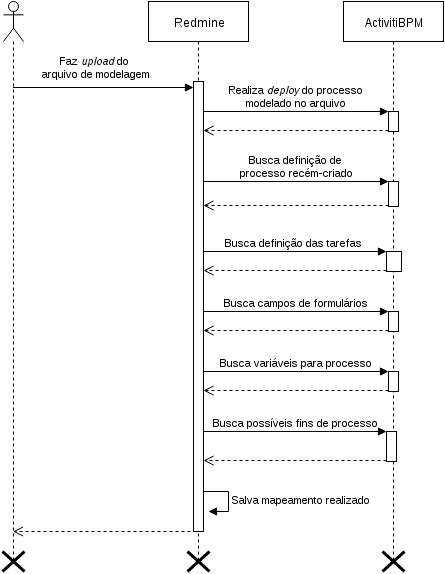

The diagram above was exported from draw.io. Its source (the exported page's mxGraphModel, read from the mxfile embedded in the PNG):
<mxGraphModel dx="876" dy="500" grid="1" gridSize="10" guides="1" tooltips="1" connect="1" arrows="1" fold="1" page="1" pageScale="1" pageWidth="826" pageHeight="1169" background="#ffffff" math="0" shadow="0">
  <root>
    <mxCell id="0" />
    <mxCell id="1" parent="0" />
    <mxCell id="29ce6d51db992869-3" value="" style="shape=umlLifeline;participant=umlActor;perimeter=lifelinePerimeter;whiteSpace=wrap;html=1;container=1;collapsible=0;recursiveResize=0;verticalAlign=top;spacingTop=36;labelBackgroundColor=#ffffff;outlineConnect=0;" parent="1" vertex="1">
      <mxGeometry x="90" y="30" width="20" height="560" as="geometry" />
    </mxCell>
    <mxCell id="29ce6d51db992869-4" value="Redmine" style="shape=umlLifeline;perimeter=lifelinePerimeter;whiteSpace=wrap;html=1;container=1;collapsible=0;recursiveResize=0;outlineConnect=0;" parent="1" vertex="1">
      <mxGeometry x="235" y="30" width="100" height="560" as="geometry" />
    </mxCell>
    <mxCell id="29ce6d51db992869-6" value="" style="html=1;points=[];perimeter=orthogonalPerimeter;" parent="29ce6d51db992869-4" vertex="1">
      <mxGeometry x="45" y="80" width="10" height="450" as="geometry" />
    </mxCell>
    <mxCell id="29ce6d51db992869-5" value="ActivitiBPM" style="shape=umlLifeline;perimeter=lifelinePerimeter;whiteSpace=wrap;html=1;container=1;collapsible=0;recursiveResize=0;outlineConnect=0;" parent="1" vertex="1">
      <mxGeometry x="430" y="30" width="100" height="560" as="geometry" />
    </mxCell>
    <mxCell id="57c03dc720b5de3f-4" value="" style="html=1;points=[];perimeter=orthogonalPerimeter;" parent="29ce6d51db992869-5" vertex="1">
      <mxGeometry x="45" y="110" width="10" height="20" as="geometry" />
    </mxCell>
    <mxCell id="2afb850e2a418d27-2" value="" style="html=1;points=[];perimeter=orthogonalPerimeter;" parent="29ce6d51db992869-5" vertex="1">
      <mxGeometry x="45" y="180" width="10" height="25" as="geometry" />
    </mxCell>
    <mxCell id="2afb850e2a418d27-10" value="" style="html=1;points=[];perimeter=orthogonalPerimeter;" parent="29ce6d51db992869-5" vertex="1">
      <mxGeometry x="43" y="250" width="15" height="20" as="geometry" />
    </mxCell>
    <mxCell id="2afb850e2a418d27-17" value="" style="html=1;points=[];perimeter=orthogonalPerimeter;" parent="29ce6d51db992869-5" vertex="1">
      <mxGeometry x="45" y="310" width="10" height="20" as="geometry" />
    </mxCell>
    <mxCell id="2afb850e2a418d27-23" value="" style="html=1;points=[];perimeter=orthogonalPerimeter;" parent="29ce6d51db992869-5" vertex="1">
      <mxGeometry x="45" y="370" width="10" height="20" as="geometry" />
    </mxCell>
    <mxCell id="2afb850e2a418d27-26" value="" style="html=1;points=[];perimeter=orthogonalPerimeter;" parent="29ce6d51db992869-5" vertex="1">
      <mxGeometry x="43" y="430" width="10" height="30" as="geometry" />
    </mxCell>
    <mxCell id="57c03dc720b5de3f-5" value="Realiza &lt;i&gt;deploy&lt;/i&gt;&amp;nbsp;do processo&lt;div&gt;modelado no arquivo&lt;/div&gt;" style="html=1;verticalAlign=bottom;endArrow=block;entryX=0;entryY=0;" parent="1" source="29ce6d51db992869-6" target="57c03dc720b5de3f-4" edge="1">
      <mxGeometry relative="1" as="geometry">
        <mxPoint x="413" y="120" as="sourcePoint" />
      </mxGeometry>
    </mxCell>
    <mxCell id="57c03dc720b5de3f-6" value="" style="html=1;verticalAlign=bottom;endArrow=open;dashed=1;endSize=8;exitX=0;exitY=0.95;" parent="1" source="57c03dc720b5de3f-4" target="29ce6d51db992869-6" edge="1">
      <mxGeometry relative="1" as="geometry">
        <mxPoint x="288" y="197" as="targetPoint" />
      </mxGeometry>
    </mxCell>
    <mxCell id="57c03dc720b5de3f-8" value="&lt;div&gt;&lt;br&gt;&lt;/div&gt;&lt;div&gt;&lt;br&gt;&lt;/div&gt;" style="text;html=1;resizable=0;points=[];autosize=1;align=left;verticalAlign=top;spacingTop=-4;" parent="1" vertex="1">
      <mxGeometry x="331" y="215" width="20" height="30" as="geometry" />
    </mxCell>
    <mxCell id="57c03dc720b5de3f-16" value="Faz &lt;i&gt;upload&lt;/i&gt;&amp;nbsp;do&amp;nbsp;&lt;div&gt;arquivo de modelagem&lt;/div&gt;" style="html=1;verticalAlign=bottom;endArrow=block;entryX=0;entryY=0.014;entryPerimeter=0;" parent="1" source="29ce6d51db992869-3" target="29ce6d51db992869-6" edge="1">
      <mxGeometry x="-0.0826" y="5" width="80" relative="1" as="geometry">
        <mxPoint x="10" y="10" as="sourcePoint" />
        <mxPoint x="90" y="10" as="targetPoint" />
        <mxPoint as="offset" />
      </mxGeometry>
    </mxCell>
    <mxCell id="41820fbc96c86be7-4" value="" style="html=1;verticalAlign=bottom;endArrow=open;dashed=1;endSize=8;exitX=0.3;exitY=1;exitPerimeter=0;" parent="1" source="29ce6d51db992869-6" target="29ce6d51db992869-3" edge="1">
      <mxGeometry relative="1" as="geometry">
        <mxPoint x="270" y="280" as="sourcePoint" />
        <mxPoint x="100" y="410" as="targetPoint" />
      </mxGeometry>
    </mxCell>
    <mxCell id="41820fbc96c86be7-14" value="" style="shape=umlDestroy;whiteSpace=wrap;html=1;strokeWidth=3;" parent="1" vertex="1">
      <mxGeometry x="89" y="580" width="22" height="20" as="geometry" />
    </mxCell>
    <mxCell id="41820fbc96c86be7-17" value="" style="shape=umlDestroy;whiteSpace=wrap;html=1;strokeWidth=3;" parent="1" vertex="1">
      <mxGeometry x="469" y="580" width="22" height="20" as="geometry" />
    </mxCell>
    <mxCell id="2afb850e2a418d27-3" value="Busca definição de&amp;nbsp;&lt;div&gt;processo recém-criado&lt;/div&gt;" style="html=1;verticalAlign=bottom;endArrow=block;entryX=0;entryY=0;align=center;" parent="1" source="29ce6d51db992869-6" target="2afb850e2a418d27-2" edge="1">
      <mxGeometry relative="1" as="geometry">
        <mxPoint x="333" y="205" as="sourcePoint" />
      </mxGeometry>
    </mxCell>
    <mxCell id="2afb850e2a418d27-4" value="" style="html=1;verticalAlign=bottom;endArrow=open;dashed=1;endSize=8;exitX=0;exitY=0.95;align=center;" parent="1" source="2afb850e2a418d27-2" target="29ce6d51db992869-6" edge="1">
      <mxGeometry relative="1" as="geometry">
        <mxPoint x="333" y="281" as="targetPoint" />
      </mxGeometry>
    </mxCell>
    <mxCell id="2afb850e2a418d27-11" value="Busca definição das tarefas" style="html=1;verticalAlign=bottom;endArrow=block;entryX=0;entryY=0;align=center;" parent="1" source="29ce6d51db992869-6" target="2afb850e2a418d27-10" edge="1">
      <mxGeometry x="-0.0173" relative="1" as="geometry">
        <mxPoint x="290" y="270" as="sourcePoint" />
        <mxPoint as="offset" />
      </mxGeometry>
    </mxCell>
    <mxCell id="2afb850e2a418d27-12" value="" style="html=1;verticalAlign=bottom;endArrow=open;dashed=1;endSize=8;exitX=0;exitY=0.95;align=center;" parent="1" source="2afb850e2a418d27-10" target="29ce6d51db992869-6" edge="1">
      <mxGeometry relative="1" as="geometry">
        <mxPoint x="330" y="346" as="targetPoint" />
      </mxGeometry>
    </mxCell>
    <mxCell id="41820fbc96c86be7-5" value="" style="shape=umlDestroy;whiteSpace=wrap;html=1;strokeWidth=3;" parent="1" vertex="1">
      <mxGeometry x="274" y="580" width="22" height="20" as="geometry" />
    </mxCell>
    <mxCell id="2afb850e2a418d27-18" value="Busca campos de formulários" style="html=1;verticalAlign=bottom;endArrow=block;entryX=0;entryY=0;align=center;" parent="1" source="29ce6d51db992869-6" target="2afb850e2a418d27-17" edge="1">
      <mxGeometry relative="1" as="geometry">
        <mxPoint x="520" y="370" as="sourcePoint" />
      </mxGeometry>
    </mxCell>
    <mxCell id="2afb850e2a418d27-19" value="" style="html=1;verticalAlign=bottom;endArrow=open;dashed=1;endSize=8;exitX=0;exitY=0.95;align=center;" parent="1" source="2afb850e2a418d27-17" target="29ce6d51db992869-6" edge="1">
      <mxGeometry relative="1" as="geometry">
        <mxPoint x="520" y="396" as="targetPoint" />
      </mxGeometry>
    </mxCell>
    <mxCell id="2afb850e2a418d27-24" value="Busca variáveis para processo" style="html=1;verticalAlign=bottom;endArrow=block;entryX=0;entryY=0;align=center;" parent="1" source="29ce6d51db992869-6" target="2afb850e2a418d27-23" edge="1">
      <mxGeometry relative="1" as="geometry">
        <mxPoint x="351" y="400" as="sourcePoint" />
      </mxGeometry>
    </mxCell>
    <mxCell id="2afb850e2a418d27-25" value="" style="html=1;verticalAlign=bottom;endArrow=open;dashed=1;endSize=8;exitX=0;exitY=0.95;align=center;" parent="1" source="2afb850e2a418d27-23" target="29ce6d51db992869-6" edge="1">
      <mxGeometry relative="1" as="geometry">
        <mxPoint x="351" y="476" as="targetPoint" />
      </mxGeometry>
    </mxCell>
    <mxCell id="2afb850e2a418d27-27" value="Busca possíveis fins de processo" style="html=1;verticalAlign=bottom;endArrow=block;entryX=0;entryY=0;align=center;" parent="1" source="29ce6d51db992869-6" target="2afb850e2a418d27-26" edge="1">
      <mxGeometry relative="1" as="geometry">
        <mxPoint x="-20" y="380" as="sourcePoint" />
      </mxGeometry>
    </mxCell>
    <mxCell id="2afb850e2a418d27-28" value="" style="html=1;verticalAlign=bottom;endArrow=open;dashed=1;endSize=8;exitX=0;exitY=0.95;align=center;" parent="1" source="2afb850e2a418d27-26" target="29ce6d51db992869-6" edge="1">
      <mxGeometry relative="1" as="geometry">
        <mxPoint x="-30" y="428" as="targetPoint" />
      </mxGeometry>
    </mxCell>
    <mxCell id="2afb850e2a418d27-34" value="Salva mapeamento realizado" style="edgeStyle=orthogonalEdgeStyle;html=1;align=left;spacingLeft=2;endArrow=block;rounded=0;entryX=1;entryY=0;" parent="1" edge="1">
      <mxGeometry relative="1" as="geometry">
        <mxPoint x="290" y="520" as="sourcePoint" />
        <Array as="points">
          <mxPoint x="315" y="520" />
        </Array>
        <mxPoint x="295" y="540" as="targetPoint" />
      </mxGeometry>
    </mxCell>
  </root>
</mxGraphModel>